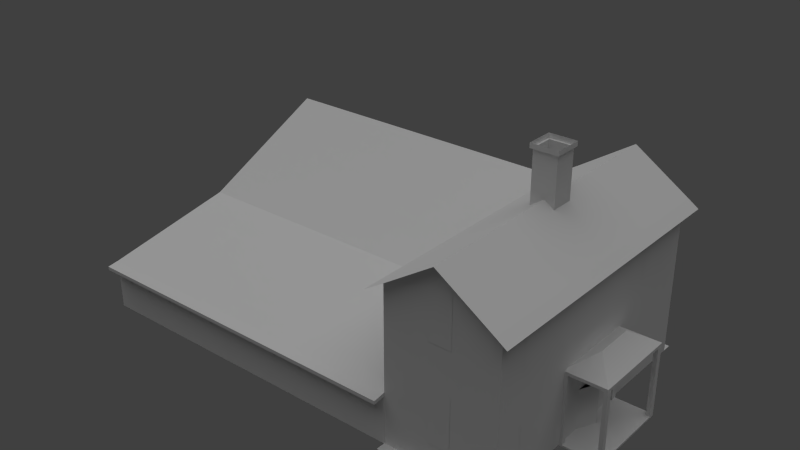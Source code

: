 # Source: front_center_house.blend  (saved by Blender 2.63.0; exported with 4.5.12 LTS)
import bpy
from mathutils import Matrix  # noqa: F401  (used for matrix-valued properties, if any)

bpy.ops.wm.read_factory_settings(use_empty=True)
scene = bpy.context.scene
scene.name = 'Scene'

# ---- collections
col_collection_1 = bpy.data.collections.new('Collection 1'); scene.collection.children.link(col_collection_1)

# ---- materials (node trees are filled in below, after node groups)
mat_material_007 = bpy.data.materials.new('Material.007')
mat_material_007.alpha_threshold = 0.0
mat_material_007.use_transparent_shadow = False
mat_material_007.roughness = 0.5
mat_material_007.line_color = (0.0, 0.0, 0.0, 1.0)
mat_material_008 = bpy.data.materials.new('Material.008')
mat_material_008.alpha_threshold = 0.0
mat_material_008.use_transparent_shadow = False
mat_material_008.roughness = 0.5
mat_material_008.line_color = (0.0, 0.0, 0.0, 1.0)
mat_material_009 = bpy.data.materials.new('Material.009')
mat_material_009.alpha_threshold = 0.0
mat_material_009.use_transparent_shadow = False
mat_material_009.roughness = 0.5
mat_material_009.line_color = (0.0, 0.0, 0.0, 1.0)
mat_material_010 = bpy.data.materials.new('Material.010')
mat_material_010.alpha_threshold = 0.0
mat_material_010.use_transparent_shadow = False
mat_material_010.roughness = 0.5
mat_material_010.line_color = (0.0, 0.0, 0.0, 1.0)
mat_material_011 = bpy.data.materials.new('Material.011')
mat_material_011.alpha_threshold = 0.0
mat_material_011.use_transparent_shadow = False
mat_material_011.roughness = 0.5
mat_material_011.line_color = (0.0, 0.0, 0.0, 1.0)
mat_material_005 = bpy.data.materials.new('Material.005')
mat_material_005.alpha_threshold = 0.0
mat_material_005.use_transparent_shadow = False
mat_material_005.roughness = 0.5
mat_material_005.line_color = (0.0, 0.0, 0.0, 1.0)
mat_material_004 = bpy.data.materials.new('Material.004')
mat_material_004.alpha_threshold = 0.0
mat_material_004.use_transparent_shadow = False
mat_material_004.roughness = 0.5
mat_material_004.line_color = (0.0, 0.0, 0.0, 1.0)
mat_material_003 = bpy.data.materials.new('Material.003')
mat_material_003.alpha_threshold = 0.0
mat_material_003.use_transparent_shadow = False
mat_material_003.roughness = 0.5
mat_material_003.line_color = (0.0, 0.0, 0.0, 1.0)
mat_material_001 = bpy.data.materials.new('Material.001')
mat_material_001.alpha_threshold = 0.0
mat_material_001.use_transparent_shadow = False
mat_material_001.roughness = 0.5
mat_material_001.line_color = (0.0, 0.0, 0.0, 1.0)
mat_material_002 = bpy.data.materials.new('Material.002')
mat_material_002.alpha_threshold = 0.0
mat_material_002.use_transparent_shadow = False
mat_material_002.roughness = 0.5
mat_material_002.line_color = (0.0, 0.0, 0.0, 1.0)
mat_material_006 = bpy.data.materials.new('Material.006')
mat_material_006.alpha_threshold = 0.0
mat_material_006.use_transparent_shadow = False
mat_material_006.roughness = 0.5
mat_material_006.line_color = (0.0, 0.0, 0.0, 1.0)
mat_material = bpy.data.materials.new('Material')
mat_material.alpha_threshold = 0.0
mat_material.use_transparent_shadow = False
mat_material.roughness = 0.5
mat_material.line_color = (0.0, 0.0, 0.0, 1.0)

# ---- material node trees

# ---- world
world_world = bpy.data.worlds.new('World'); scene.world = world_world
world_world.color = (0.05088, 0.05088, 0.05088)
world_world.use_sun_shadow = False
world_world.sun_shadow_jitter_overblur = 0.0
world_world.cycles.sampling_method = 'MANUAL'
world_world.cycles.sample_map_resolution = 256

# ---- lights
light_hemi = bpy.data.lights.new('Hemi', 'SUN')
light_hemi.transmission_factor = 0.0
light_hemi.angle = 1.571
light_hemi.energy = 1.0
light_hemi.shadow_buffer_clip_start = 0.5
light_hemi.shadow_soft_size = 1.0
light_hemi.shadow_cascade_max_distance = 1000.0
light_hemi.cycles.use_multiple_importance_sampling = False

# ---- meshes
me_plane_024 = bpy.data.meshes.new('Plane.024')
me_plane_024.from_pydata([(1.0, -1.0, 0.0), (-1.0, -1.0, 0.0), (1.0, 1.0, 0.0), (-1.0, 1.0, 0.0)], [], [(2, 3, 1, 0)])
_uv = me_plane_024.uv_layers.new(name='UV coord')
_uv.uv.foreach_set('vector', [1.0, 1.0, 0.0, 1.0, 1.192e-07, 0.0, 1.0, 0.0])
me_plane_024.materials.append(mat_material_007)
me_plane_024.use_remesh_preserve_volume = False
me_plane_024.use_remesh_preserve_attributes = False
me_plane_024.use_mirror_vertex_groups = False
me_plane_024.update()
me_plane_023 = bpy.data.meshes.new('Plane.023')
me_plane_023.from_pydata([(1.0, -1.0, 0.0), (-1.0, -1.0, 0.0), (1.0, 1.0, 0.0), (-1.0, 1.0, 0.0)], [], [(2, 3, 1, 0)])
_uv = me_plane_023.uv_layers.new(name='UV coord')
_uv.uv.foreach_set('vector', [1.0, 1.0, 0.0, 1.0, 1.192e-07, 0.0, 1.0, 0.0])
me_plane_023.materials.append(mat_material_007)
me_plane_023.use_remesh_preserve_volume = False
me_plane_023.use_remesh_preserve_attributes = False
me_plane_023.use_mirror_vertex_groups = False
me_plane_023.update()
me_plane_022 = bpy.data.meshes.new('Plane.022')
me_plane_022.from_pydata([(1.0, -1.0, 0.0), (-1.0, -1.0, 0.0), (1.0, 1.0, 0.0), (-1.0, 1.0, 0.0)], [], [(2, 3, 1, 0)])
_uv = me_plane_022.uv_layers.new(name='UV coord')
_uv.uv.foreach_set('vector', [1.0, 1.0, 0.0, 1.0, 1.192e-07, 0.0, 1.0, 0.0])
me_plane_022.materials.append(mat_material_007)
me_plane_022.use_remesh_preserve_volume = False
me_plane_022.use_remesh_preserve_attributes = False
me_plane_022.use_mirror_vertex_groups = False
me_plane_022.update()
me_plane_021 = bpy.data.meshes.new('Plane.021')
me_plane_021.from_pydata([(1.0, -1.0, 0.0), (-1.0, -1.0, 0.0), (1.0, 1.0, 0.0), (-1.0, 1.0, 0.0)], [], [(2, 3, 1, 0)])
_uv = me_plane_021.uv_layers.new(name='UV coord')
_uv.uv.foreach_set('vector', [1.0, 1.0, 0.0, 1.0, 1.192e-07, 0.0, 1.0, 0.0])
me_plane_021.materials.append(mat_material_007)
me_plane_021.use_remesh_preserve_volume = False
me_plane_021.use_remesh_preserve_attributes = False
me_plane_021.use_mirror_vertex_groups = False
me_plane_021.update()
me_plane_020 = bpy.data.meshes.new('Plane.020')
me_plane_020.from_pydata([(1.0, -1.0, 0.0), (-1.0, -1.0, 0.0), (1.0, 1.0, 0.0), (-1.0, 1.0, 0.0)], [], [(2, 3, 1, 0)])
_uv = me_plane_020.uv_layers.new(name='UV coord')
_uv.uv.foreach_set('vector', [1.0, 1.0, 0.0, 1.0, 1.192e-07, 0.0, 1.0, 0.0])
me_plane_020.materials.append(mat_material_007)
me_plane_020.use_remesh_preserve_volume = False
me_plane_020.use_remesh_preserve_attributes = False
me_plane_020.use_mirror_vertex_groups = False
me_plane_020.update()
me_plane_019 = bpy.data.meshes.new('Plane.019')
me_plane_019.from_pydata([(1.0, -1.0, 0.0), (-1.0, -1.0, 0.0), (1.0, 1.0, 0.0), (-1.0, 1.0, 0.0)], [], [(2, 3, 1, 0)])
_uv = me_plane_019.uv_layers.new(name='UV coord')
_uv.uv.foreach_set('vector', [1.0, 1.0, 0.0, 1.0, 1.192e-07, 0.0, 1.0, 0.0])
me_plane_019.materials.append(mat_material_007)
me_plane_019.use_remesh_preserve_volume = False
me_plane_019.use_remesh_preserve_attributes = False
me_plane_019.use_mirror_vertex_groups = False
me_plane_019.update()
me_plane_018 = bpy.data.meshes.new('Plane.018')
me_plane_018.from_pydata([(1.0, -1.0, 0.0), (-1.0, -1.0, 0.0), (1.0, 1.0, 0.0), (-1.0, 1.0, 0.0)], [], [(2, 3, 1, 0)])
_uv = me_plane_018.uv_layers.new(name='UV coord')
_uv.uv.foreach_set('vector', [1.0, 1.0, 0.0, 1.0, 1.192e-07, 0.0, 1.0, 0.0])
me_plane_018.materials.append(mat_material_007)
me_plane_018.use_remesh_preserve_volume = False
me_plane_018.use_remesh_preserve_attributes = False
me_plane_018.use_mirror_vertex_groups = False
me_plane_018.update()
me_plane_017 = bpy.data.meshes.new('Plane.017')
me_plane_017.from_pydata([(1.0, -1.0, 0.0), (-1.0, -1.0, 0.0), (1.0, 1.0, 0.0), (-1.0, 1.0, 0.0)], [], [(2, 3, 1, 0)])
_uv = me_plane_017.uv_layers.new(name='UV coord')
_uv.uv.foreach_set('vector', [1.0, 1.0, 0.0, 1.0, 1.192e-07, 0.0, 1.0, 0.0])
me_plane_017.materials.append(mat_material_007)
me_plane_017.use_remesh_preserve_volume = False
me_plane_017.use_remesh_preserve_attributes = False
me_plane_017.use_mirror_vertex_groups = False
me_plane_017.update()
me_plane_016 = bpy.data.meshes.new('Plane.016')
me_plane_016.from_pydata([(1.0, -1.0, 0.0), (-1.0, -1.0, 0.0), (1.0, 1.0, 0.0), (-1.0, 1.0, 0.0)], [], [(2, 3, 1, 0)])
_uv = me_plane_016.uv_layers.new(name='UV coord')
_uv.uv.foreach_set('vector', [1.0, 1.0, 0.0, 1.0, 1.192e-07, 0.0, 1.0, 0.0])
me_plane_016.materials.append(mat_material_007)
me_plane_016.use_remesh_preserve_volume = False
me_plane_016.use_remesh_preserve_attributes = False
me_plane_016.use_mirror_vertex_groups = False
me_plane_016.update()
me_plane_015 = bpy.data.meshes.new('Plane.015')
me_plane_015.from_pydata([(1.0, -1.0, 0.0), (-1.0, -1.0, 0.0), (1.0, 1.0, 0.0), (-1.0, 1.0, 0.0)], [], [(2, 3, 1, 0)])
_uv = me_plane_015.uv_layers.new(name='UV coord')
_uv.uv.foreach_set('vector', [1.0, 1.0, 0.0, 1.0, 1.192e-07, 0.0, 1.0, 0.0])
me_plane_015.materials.append(mat_material_007)
me_plane_015.use_remesh_preserve_volume = False
me_plane_015.use_remesh_preserve_attributes = False
me_plane_015.use_mirror_vertex_groups = False
me_plane_015.update()
me_plane_013 = bpy.data.meshes.new('Plane.013')
me_plane_013.from_pydata([(1.0, -1.0, 0.0), (-1.0, -1.0, 0.0), (1.0, 1.0, 0.0), (-1.0, 1.0, 0.0)], [], [(2, 3, 1, 0)])
_uv = me_plane_013.uv_layers.new(name='UV coord')
_uv.uv.foreach_set('vector', [1.0, 1.0, 0.0, 1.0, 1.192e-07, 0.0, 1.0, 0.0])
me_plane_013.materials.append(mat_material_007)
me_plane_013.use_remesh_preserve_volume = False
me_plane_013.use_remesh_preserve_attributes = False
me_plane_013.use_mirror_vertex_groups = False
me_plane_013.update()
me_plane_012 = bpy.data.meshes.new('Plane.012')
me_plane_012.from_pydata([(1.0, -1.0, 0.0), (-1.0, -1.0, 0.0), (1.0, 1.0, 0.0), (-1.0, 1.0, 0.0)], [], [(2, 3, 1, 0)])
_uv = me_plane_012.uv_layers.new(name='UV coord')
_uv.uv.foreach_set('vector', [1.0, 1.0, 0.0, 1.0, 1.192e-07, 0.0, 1.0, 0.0])
me_plane_012.materials.append(mat_material_007)
me_plane_012.use_remesh_preserve_volume = False
me_plane_012.use_remesh_preserve_attributes = False
me_plane_012.use_mirror_vertex_groups = False
me_plane_012.update()
me_plane_011 = bpy.data.meshes.new('Plane.011')
me_plane_011.from_pydata([(1.0, -1.0, 0.0), (-1.0, -1.0, 0.0), (1.0, 1.0, 0.0), (-1.0, 1.0, 0.0)], [], [(2, 3, 1, 0)])
_uv = me_plane_011.uv_layers.new(name='UV coord')
_uv.uv.foreach_set('vector', [1.0, 1.0, 0.0, 1.0, 1.192e-07, 0.0, 1.0, 0.0])
me_plane_011.materials.append(mat_material_007)
me_plane_011.use_remesh_preserve_volume = False
me_plane_011.use_remesh_preserve_attributes = False
me_plane_011.use_mirror_vertex_groups = False
me_plane_011.update()
me_plane_010 = bpy.data.meshes.new('Plane.010')
me_plane_010.from_pydata([(1.0, -1.0, 0.0), (-1.0, -1.0, 0.0), (1.0, 1.0, 0.0), (-1.0, 1.0, 0.0)], [], [(2, 3, 1, 0)])
_uv = me_plane_010.uv_layers.new(name='UV coord')
_uv.uv.foreach_set('vector', [1.0, 1.0, 0.0, 1.0, 1.192e-07, 0.0, 1.0, 0.0])
me_plane_010.materials.append(mat_material_007)
me_plane_010.use_remesh_preserve_volume = False
me_plane_010.use_remesh_preserve_attributes = False
me_plane_010.use_mirror_vertex_groups = False
me_plane_010.update()
me_plane_009 = bpy.data.meshes.new('Plane.009')
me_plane_009.from_pydata([(1.0, -1.0, 0.0), (-1.0, -1.0, 0.0), (1.0, 1.0, 0.0), (-1.0, 1.0, 0.0)], [], [(2, 3, 1, 0)])
_uv = me_plane_009.uv_layers.new(name='UV coord')
_uv.uv.foreach_set('vector', [1.0, 1.0, 0.0, 1.0, 1.192e-07, 0.0, 1.0, 0.0])
me_plane_009.materials.append(mat_material_007)
me_plane_009.use_remesh_preserve_volume = False
me_plane_009.use_remesh_preserve_attributes = False
me_plane_009.use_mirror_vertex_groups = False
me_plane_009.update()
me_plane_008 = bpy.data.meshes.new('Plane.008')
me_plane_008.from_pydata([(1.0, -1.0, 0.0), (-1.0, -1.0, 0.0), (1.0, 1.0, 0.0), (-1.0, 1.0, 0.0)], [], [(2, 3, 1, 0)])
_uv = me_plane_008.uv_layers.new(name='UV coord')
_uv.uv.foreach_set('vector', [1.0, 1.0, 0.0, 1.0, 1.192e-07, 0.0, 1.0, 0.0])
me_plane_008.materials.append(mat_material_007)
me_plane_008.use_remesh_preserve_volume = False
me_plane_008.use_remesh_preserve_attributes = False
me_plane_008.use_mirror_vertex_groups = False
me_plane_008.update()
me_plane_007 = bpy.data.meshes.new('Plane.007')
me_plane_007.from_pydata([(1.0, -1.0, 0.0), (-1.0, -1.0, 0.0), (1.0, 1.0, 0.0), (-1.0, 1.0, 0.0)], [], [(2, 3, 1, 0)])
_uv = me_plane_007.uv_layers.new(name='UV coord')
_uv.uv.foreach_set('vector', [1.0, 1.0, 0.0, 1.0, 1.192e-07, 0.0, 1.0, 0.0])
me_plane_007.materials.append(mat_material_007)
me_plane_007.use_remesh_preserve_volume = False
me_plane_007.use_remesh_preserve_attributes = False
me_plane_007.use_mirror_vertex_groups = False
me_plane_007.update()
me_plane_006 = bpy.data.meshes.new('Plane.006')
me_plane_006.from_pydata([(1.0, -1.0, 0.0), (-1.0, -1.0, 0.0), (1.0, 1.0, 0.0), (-1.0, 1.0, 0.0)], [], [(2, 3, 1, 0)])
_uv = me_plane_006.uv_layers.new(name='UV coord')
_uv.uv.foreach_set('vector', [1.0, 1.0, 0.0, 1.0, 1.192e-07, 0.0, 1.0, 0.0])
me_plane_006.materials.append(mat_material_007)
me_plane_006.use_remesh_preserve_volume = False
me_plane_006.use_remesh_preserve_attributes = False
me_plane_006.use_mirror_vertex_groups = False
me_plane_006.update()
me_plane_005 = bpy.data.meshes.new('Plane.005')
me_plane_005.from_pydata([(1.0, -1.0, 0.0), (-1.0, -1.0, 0.0), (1.0, 1.0, 0.0), (-1.0, 1.0, 0.0), (1.0, -1.0, 3.57), (-1.0, -1.0, 3.57), (1.0, 1.0, 3.57), (-1.0, 1.0, 3.57), (-0.04785, -0.4236, 20.2), (-0.057, 0.4744, 20.2)], [], [(2, 0, 1, 3), (6, 7, 9), (2, 3, 7, 6), (3, 1, 5, 7), (0, 2, 6, 4), (4, 5, 1, 0), (4, 6, 9, 8), (4, 8, 5), (7, 5, 8, 9)])
me_plane_005.use_remesh_preserve_volume = False
me_plane_005.use_remesh_preserve_attributes = False
me_plane_005.use_mirror_vertex_groups = False
me_plane_005.update()
me_cube_001 = bpy.data.meshes.new('Cube.001')
me_cube_001.from_pydata([(-1.082, -0.7036, -1.0), (-1.082, 1.424, -1.0), (0.918, 1.424, -1.0), (0.918, -0.7036, -1.0), (-1.082, -0.7036, 1.0), (-1.082, 1.424, 1.0), (0.918, 1.424, 1.0), (0.918, -0.7036, 1.0), (0.731, 1.424, 1.0), (0.731, 1.424, -1.0), (0.731, -0.7036, 1.0), (0.731, -0.7036, -1.0), (-0.8495, -0.7036, -1.0), (-0.8495, 1.424, 1.0), (-0.8495, -0.7036, 1.0), (-0.8495, 1.424, -1.0), (0.731, -0.5926, -1.0), (0.731, -0.5926, 1.0), (-0.8495, -0.5926, -1.0), (-0.8495, -0.5926, 1.0), (0.918, -0.5926, -1.0), (0.918, -0.5926, 1.0), (-1.082, -0.5926, -1.0), (-1.082, -0.5926, 1.0), (0.731, 1.288, 1.0), (0.731, 1.288, 1.0), (0.918, 1.288, 1.0), (0.731, 1.424, 1.0), (0.731, 1.424, 1.0), (0.731, 1.288, 1.0), (0.918, 1.288, 1.0), (0.731, 1.424, 1.0), (0.731, 1.288, 1.0), (-0.8495, 1.288, 1.0), (0.918, 1.288, -1.0), (-1.082, 1.288, 1.0), (0.918, 1.288, 1.0), (-1.082, 1.288, -1.0), (-0.8495, 1.288, -1.0), (0.731, 1.288, -1.0), (0.918, 1.288, 1.0), (0.731, 1.424, 1.0), (0.918, 1.288, 1.0), (0.731, 1.288, 1.0), (0.918, 1.424, 1.0), (0.731, 1.424, 1.0), (0.731, 1.288, 1.0), (0.918, 1.288, 1.0), (-1.082, -0.7036, 83.0), (-1.082, 1.424, 83.0), (0.918, -0.7036, 83.0), (0.731, -0.7036, 83.0), (-0.8495, 1.424, 83.0), (-0.8495, -0.7036, 83.0), (0.731, -0.5926, 83.0), (-0.8495, -0.5926, 83.0), (0.918, -0.5926, 83.0), (-1.082, -0.5926, 83.0), (-0.8495, 1.288, 83.0), (-1.082, 1.288, 83.0), (0.918, 1.424, 83.0), (0.731, 1.424, 83.0), (0.731, 1.288, 83.0), (0.918, 1.288, 83.0), (-6.332, -2.96, 0.3959), (-22.79, -2.96, 0.3959), (-6.332, 3.725, 0.3959), (-22.79, 3.725, 0.3959), (-6.332, -2.96, 56.68), (-22.79, -2.96, 56.68), (-6.332, 3.725, 56.68), (-22.79, 3.725, 56.68), (-6.332, -2.96, 60.91), (-22.79, -2.96, 60.91), (-6.332, 3.725, 168.9), (-22.79, 3.725, 168.9), (-6.332, -3.249, 54.8), (-22.79, -3.249, 54.8), (-6.332, -3.249, 59.03), (-22.79, -3.249, 59.03), (-22.79, 0.3822, 90.58), (-6.332, 0.3822, 90.58), (-14.35, -2.96, 56.68), (-15.45, -2.96, 56.68), (-14.37, -2.96, 0.3959), (-15.46, -2.96, 0.3959), (-6.332, -2.96, 60.91), (-22.79, -2.96, 60.91), (-6.332, 3.725, 168.9), (-22.79, 3.725, 168.9), (-6.332, -3.249, 59.03), (-22.79, -3.249, 59.03), (-22.79, 0.3822, 90.58), (-6.332, 0.3822, 90.58)], [], [(35, 5, 1, 37), (8, 6, 2, 9), (21, 7, 3, 20), (14, 4, 0, 12), (39, 9, 2, 34), (21, 17, 54, 56), (13, 8, 9, 15), (7, 10, 11, 3), (38, 15, 9, 39), (45, 44, 6, 8), (10, 14, 12, 11), (0, 22, 18, 12), (5, 13, 15, 1), (59, 49, 5, 35), (37, 1, 15, 38), (32, 8, 13, 33), (11, 16, 20, 3), (61, 60, 44, 45), (12, 18, 16, 11), (10, 17, 19, 14), (36, 21, 20, 34), (4, 23, 22, 0), (21, 36, 32, 17), (26, 25, 24, 40), (18, 38, 39, 16), (17, 32, 33, 19), (24, 41, 27, 25), (30, 29, 32, 36), (6, 36, 34, 2), (23, 35, 37, 22), (16, 39, 34, 20), (22, 37, 38, 18), (19, 33, 35, 23), (43, 31, 41, 24), (40, 24, 43, 42), (29, 28, 31, 43), (42, 43, 29, 30), (32, 8, 28, 29), (13, 5, 49, 52), (46, 45, 8, 32), (47, 46, 32, 36), (36, 6, 44, 47), (58, 52, 49, 59), (50, 56, 54, 51), (53, 55, 57, 48), (63, 60, 61, 62), (17, 10, 51, 54), (62, 61, 45, 46), (56, 50, 7, 21), (19, 23, 57, 55), (10, 7, 50, 51), (47, 44, 60, 63), (63, 62, 46, 47), (23, 4, 48, 57), (33, 13, 52, 58), (58, 59, 35, 33), (53, 48, 4, 14), (55, 53, 14, 19), (66, 64, 84, 85, 65, 67), (71, 69, 73, 80, 75), (67, 65, 69, 71), (64, 66, 70, 68), (82, 83, 85, 84), (66, 67, 71, 70), (68, 70, 74, 81, 72), (76, 77, 69, 83, 82, 68), (70, 71, 75, 74), (78, 79, 77, 76), (78, 76, 68, 72), (77, 79, 73, 69), (85, 83, 69, 65), (68, 82, 84, 64), (88, 89, 92, 87, 86, 93), (86, 87, 91, 90)])
me_cube_001.polygons.foreach_set('material_index', [0, 0, 0, 0, 0, 0, 0, 0, 0, 0, 0, 0, 0, 0, 0, 0, 0, 0, 0, 0, 0, 0, 0, 0, 0, 0, 0, 0, 0, 0, 0, 0, 0, 0, 0, 0, 0, 0, 0, 0, 0, 0, 0, 0, 0, 0, 0, 0, 0, 0, 0, 0, 0, 0, 0, 0, 0, 0, 0, 2, 2, 0, 0, 3, 0, 0, 3, 0, 0, 0, 1, 1, 0, 0])
_uv = me_cube_001.uv_layers.new(name='UVMap')
_uv.uv.foreach_set('vector', [0.0, 0.0, 0.0, 0.0, 0.0, 0.0, 0.0, 0.0, 1.653, 0.3855, 1.657, 0.4984, 0.7959, 0.4984, 0.7922, 0.3855, 0.1298, 0.9928, 1.2e-07, 1.0, 0.0, 0.007154, 0.1298, 0.0, -0.4637, 0.959, -0.6426, 0.9616, -0.6426, -0.3998, -0.4637, -0.4024, 0.0, 0.0, 0.0, 0.0, 0.0, 0.0, 0.0, 0.0, 0.0, 0.0, 0.0, 0.0, 0.0, 0.0, 0.0, 0.0, 1.653, -0.295, 1.653, 0.3855, 0.7922, 0.3855, 0.7922, -0.295, 0.7906, 0.9533, 0.6121, 0.959, 0.6121, -0.4024, 0.7906, -0.4081, 0.0, 0.0, 0.0, 0.0, 0.0, 0.0, 0.0, 0.0, 0.0, 0.0, 0.0, 0.0, 0.0, 0.0, 0.0, 0.0, 0.6121, 0.959, -0.4637, 0.959, -0.4637, -0.4024, 0.6121, -0.4024, 0.0, 0.0, 0.0, 0.0, 0.0, 0.0, 0.0, 0.0, 1.652, -0.4081, 1.653, -0.295, 0.7922, -0.295, 0.7906, -0.4081, 0.0, 0.0, 0.0, 0.0, 0.0, 0.0, 0.0, 0.0, 0.0, 0.0, 0.0, 0.0, 0.0, 0.0, 0.0, 0.0, 1.573, -0.4787, 1.824, -0.4895, 1.828, 1.433, 1.577, 1.444, 0.0, 0.0, 0.0, 0.0, 0.0, 0.0, 0.0, 0.0, 0.0, 0.0, 0.0, 0.0, 0.0, 0.0, 0.0, 0.0, 0.0, 0.0, 0.0, 0.0, 0.0, 0.0, 0.0, 0.0, -0.8293, -0.4617, -0.5779, -0.4745, -0.5741, 1.448, -0.8255, 1.461, 1.663, 0.611, 1.663, 1.372, 0.8015, 1.372, 0.8015, 0.611, 0.0, 0.0, 0.0, 0.0, 0.0, 0.0, 0.0, 0.0, -0.5712, -0.7566, 1.579, -0.7608, 1.573, -0.4787, -0.5779, -0.4745, 0.0, 0.0, 0.0, 0.0, 0.0, 0.0, 0.0, 0.0, 0.0, 0.0, 0.0, 0.0, 0.0, 0.0, 0.0, 0.0, -0.5779, -0.4745, 1.573, -0.4787, 1.577, 1.444, -0.5741, 1.448, 0.0, 0.0, 0.0, 0.0, 0.0, 0.0, 0.0, 0.0, 0.0, 0.0, 0.0, 0.0, 0.0, 0.0, 0.0, 0.0, 1.657, 0.4984, 1.663, 0.611, 0.8015, 0.611, 0.7959, 0.4984, 0.0, 0.0, 0.0, 0.0, 0.0, 0.0, 0.0, 0.0, 0.0, 0.0, 0.0, 0.0, 0.0, 0.0, 0.0, 0.0, 0.0, 0.0, 0.0, 0.0, 0.0, 0.0, 0.0, 0.0, -0.5741, 1.448, 1.577, 1.444, 1.577, 1.727, -0.5735, 1.731, 0.0, 0.0, 0.0, 0.0, 0.0, 0.0, 0.0, 0.0, 0.0, 0.0, 0.0, 0.0, 0.0, 0.0, 0.0, 0.0, 0.0, 0.0, 0.0, 0.0, 0.0, 0.0, 0.0, 0.0, 0.0, 0.0, 0.0, 0.0, 0.0, 0.0, 0.0, 0.0, 0.0, 0.0, 0.0, 0.0, 0.0, 0.0, 0.0, 0.0, 0.0, 0.0, 0.0, 0.0, 0.0, 0.0, 0.0, 0.0, 0.0, 0.0, 0.0, 0.0, 0.0, 0.0, 0.0, 0.0, 0.0, 0.0, 0.0, 0.0, 0.0, 0.0, 0.0, 0.0, 0.0, 0.0, 0.0, 0.0, 0.0, 0.0, 0.0, 0.0, 0.0, 0.0, 0.0, 0.0, 0.0, 0.0, 0.0, 0.0, 0.0, 0.0, 0.0, 0.0, 0.0, 0.0, 0.0, 0.0, 0.0, 0.0, 0.0, 0.0, 0.0, 0.0, 0.0, 0.0, 0.0, 0.0, 0.0, 0.0, 0.0, 0.0, 0.0, 0.0, 0.0, 0.0, 0.0, 0.0, 0.0, 0.0, 0.0, 0.0, 0.0, 0.0, 0.0, 0.0, 0.0, 0.0, 0.0, 0.0, 0.0, 0.0, 0.0, 0.0, 0.0, 0.0, 0.0, 0.0, 0.0, 0.0, 0.0, 0.0, 0.0, 0.0, 0.0, 0.0, 0.0, 0.0, 0.0, 0.0, 0.0, 0.0, 0.0, 0.0, 0.0, 0.0, 0.0, 0.0, 0.0, 0.0, 0.0, 0.0, 0.0, 0.0, 0.0, 0.0, 0.0, 0.0, 0.0, 0.0, 0.0, 0.0, 0.0, 0.0, 0.0, 0.0, 0.0, 0.0, 0.0, 0.0, 0.0, 0.0, 0.0, 0.0, 0.0, 0.0, 0.0, 0.0, 0.0, 0.0, 0.0, 0.0, 0.0, 0.0, 0.0, 0.0, 0.0, 0.0, 0.0, 0.0, 0.0, 0.0, 0.0, 0.0, 0.0, 0.0, 0.0, 0.0, 0.0, 0.0, 0.0, 0.0, 0.0, 0.0, 0.0, 0.0, 0.0, 0.0, 0.0, 0.0, 0.0, 0.0, 0.5111, 21.35, 0.417, 21.35, 0.417, 21.41, 0.464, 21.83, 0.5111, 22.93, 0.5111, 21.37, 0.417, 21.37, 0.417, 22.17, 0.5111, 22.17, 0.0, 0.0, 0.0, 0.0, 0.0, 0.0, 0.0, 0.0, 0.0, 0.0, 0.0, 0.0, 0.0, 0.0, 0.0, 0.0, 2.264e-07, 0.0, 0.09767, 9.904e-08, 0.09766, 0.334, 0.0, 0.334, 0.0, 0.0, 0.0, 0.0, 0.0, 0.0, 0.0, 0.0, 0.0, 0.0, 0.0, 0.0, 0.0, 0.0, 0.0, 0.0, 0.0, 0.0, 0.0, 0.0, 0.0, 0.0, 0.0, 0.334, 0.09766, 0.334, 0.09767, 1.0, 2.037e-07, 1.0, 0.0, 0.0, 0.0, 0.0, 0.0, 0.0, 0.0, 0.0, 0.0, 0.0, 0.0, 0.0, 0.0, 0.0, 0.0, 0.0, 0.0, 0.0, 0.0, 0.0, 0.0, 0.0, 0.0, 0.0, 0.2745, 0.0001783, 0.2745, 1.0, 0.1429, 0.9998, 0.1429, 0.0, 0.1429, 0.9998, 0.0004523, 0.9998, 0.0, 4.606e-08, 0.1429, 0.0, 0.4354, 2.925, -0.2876, 2.925, -0.2876, -0.5188, -0.2876, -1.83, 0.4354, -1.83, 0.4354, -0.5188, 0.4354, -1.83, -0.2876, -1.83, -0.2861, -1.925, 0.4369, -1.925])
me_cube_001.materials.append(mat_material_008)
me_cube_001.materials.append(mat_material_009)
me_cube_001.materials.append(mat_material_010)
me_cube_001.materials.append(mat_material_011)
me_cube_001.use_remesh_preserve_volume = False
me_cube_001.use_remesh_preserve_attributes = False
me_cube_001.use_mirror_vertex_groups = False
me_cube_001.update()
me_cube = bpy.data.meshes.new('Cube')
me_cube.from_pydata([(-1.0, -1.0, -1.0), (-1.0, 1.0, -1.0), (1.0, 1.0, -1.0), (1.0, -1.0, -1.0), (-1.0, -1.0, 1.0), (-1.0, 1.0, 1.0), (1.0, 1.0, 1.0), (1.0, -1.0, 1.0), (-1.172, -1.172, 1.0), (-1.172, 1.172, 1.0), (1.172, 1.172, 1.0), (1.172, -1.172, 1.0), (-1.172, -1.172, 1.16), (-1.172, 1.172, 1.16), (1.172, 1.172, 1.16), (1.172, -1.172, 1.16)], [], [(4, 5, 1, 0), (5, 6, 2, 1), (6, 7, 3, 2), (7, 4, 0, 3), (0, 1, 2, 3), (11, 8, 4, 7), (10, 11, 7, 6), (8, 9, 5, 4), (9, 10, 6, 5), (13, 14, 10, 9), (14, 15, 11, 10), (15, 12, 8, 11), (12, 13, 9, 8)])
_uv = me_cube.uv_layers.new(name='UVMap')
_uv.uv.foreach_set('vector', [0.0, 0.0, 1.0, 0.0, 1.0, 1.0, 0.0, 1.0, 0.0, 0.0, 1.0, 0.0, 1.0, 1.0, 0.0, 1.0, 0.0, 0.0, 1.0, 0.0, 1.0, 1.0, 0.0, 1.0, 0.0, 0.0, 1.0, 0.0, 1.0, 1.0, 0.0, 1.0, 0.0, 0.0, 1.0, 0.0, 1.0, 1.0, 0.0, 1.0, 0.0, 0.0, 1.0, 0.0, 1.0, 0.0, 0.0, 0.0, 0.0, 0.0, 1.0, 0.0, 1.0, 0.0, 0.0, 0.0, 0.0, 0.0, 1.0, 0.0, 1.0, 0.0, 0.0, 0.0, 0.0, 0.0, 1.0, 0.0, 1.0, 0.0, 0.0, 0.0, 0.0, 0.0, 1.0, 0.0, 1.0, 0.0, 0.0, 0.0, 0.0, 0.0, 1.0, 0.0, 1.0, 0.0, 0.0, 0.0, 0.0, 0.0, 1.0, 0.0, 1.0, 0.0, 0.0, 0.0, 0.0, 0.0, 1.0, 0.0, 1.0, 0.0, 0.0, 0.0])
me_cube.materials.append(mat_material_005)
me_cube.use_remesh_preserve_volume = False
me_cube.use_remesh_preserve_attributes = False
me_cube.use_mirror_vertex_groups = False
me_cube.update()
me_plane_004 = bpy.data.meshes.new('Plane.004')
me_plane_004.from_pydata([(1.072, 2.613, -1.03), (-1.072, 2.613, -1.03), (0.0, 2.613, -1.32), (1.072, 2.613, 0.1888), (-1.072, 2.613, 0.1888), (1.072, 2.613, -1.03), (-1.072, 2.613, -1.03)], [], [(0, 2, 1), (3, 5, 6, 4)])
_uv = me_plane_004.uv_layers.new(name='UVMap')
_uv.uv.foreach_set('vector', [0.7918, 0.7896, 0.4795, 0.9819, 0.1667, 0.7939, 0.7908, -0.01397, 0.7918, 0.7852, 0.1667, 0.7896, 0.1656, -0.00965])
me_plane_004.materials.append(mat_material_004)
me_plane_004.use_remesh_preserve_volume = False
me_plane_004.use_remesh_preserve_attributes = False
me_plane_004.use_mirror_vertex_groups = False
me_plane_004.update()
me_plane_003 = bpy.data.meshes.new('Plane.003')
me_plane_003.from_pydata([(-1.072, -2.613, 0.1888), (-1.072, 2.613, 0.1888), (-1.072, -2.613, -1.03), (-1.072, 2.613, -1.03)], [], [(1, 3, 2, 0)])
_uv = me_plane_003.uv_layers.new(name='UV coord')
_uv.uv.foreach_set('vector', [1.002, 0.2414, 1.002, 0.9662, 0.00218, 0.9662, 0.00218, 0.2414])
me_plane_003.materials.append(mat_material_003)
me_plane_003.use_remesh_preserve_volume = False
me_plane_003.use_remesh_preserve_attributes = False
me_plane_003.use_mirror_vertex_groups = False
me_plane_003.update()
me_plane_002 = bpy.data.meshes.new('Plane.002')
me_plane_002.from_pydata([(1.072, -2.613, -1.03), (-1.072, -2.613, -1.03), (0.0, -2.613, -1.32), (1.072, -2.613, 0.1888), (-1.072, -2.613, 0.1888), (1.072, -2.613, -1.03), (-1.072, -2.613, -1.03)], [], [(2, 1, 0), (5, 3, 4, 6)])
_uv = me_plane_002.uv_layers.new(name='UVMap')
_uv.uv.foreach_set('vector', [0.4739, 1.0, 0.0, 0.8078, 0.9479, 0.8078, 0.9479, 3.297e-07, 0.9479, 0.8078, 0.0, 0.8078, 0.0, 0.0])
me_plane_002.materials.append(mat_material_001)
me_plane_002.use_remesh_preserve_volume = False
me_plane_002.use_remesh_preserve_attributes = False
me_plane_002.use_mirror_vertex_groups = False
me_plane_002.update()
me_plane_001 = bpy.data.meshes.new('Plane.001')
me_plane_001.from_pydata([(1.072, -2.613, 0.1888), (1.072, 2.613, 0.1888), (1.072, -2.613, -1.03), (1.072, 2.613, -1.03), (1.072, -0.3816, 0.1888), (1.072, 0.1365, 0.1888), (1.239, -0.02168, 0.1888), (1.239, -0.01923, -0.1339), (1.072, -0.3791, -0.1347), (1.072, 0.1389, -0.1339)], [], [(0, 2, 3, 1, 5, 9, 8, 4), (4, 8, 7, 6)])
me_plane_001.polygons.foreach_set('material_index', [0, 1])
_k = set([(5, 9), (6, 7)])
me_plane_001.attributes.new('sharp_edge', 'BOOLEAN', 'EDGE').data.foreach_set('value', [ (min(e.vertices), max(e.vertices)) in _k for e in me_plane_001.edges])
_uv = me_plane_001.uv_layers.new(name='UVMap')
_uv.uv.foreach_set('vector', [0.0, 0.8458, 0.0, 0.0435, 1.0, 0.0435, 1.0, 0.8458, 0.5261, 0.8458, 0.5266, 0.6334, 0.4274, 0.6328, 0.427, 0.8458, 0.01167, -0.005298, 0.9974, -0.001833, 0.9948, 0.9947, 0.01167, 0.9913])
me_plane_001.materials.append(mat_material_002)
me_plane_001.materials.append(mat_material_006)
me_plane_001.use_remesh_preserve_volume = False
me_plane_001.use_remesh_preserve_attributes = False
me_plane_001.use_mirror_vertex_groups = False
me_plane_001.update()
me_plane = bpy.data.meshes.new('Plane')
me_plane.from_pydata([(1.072, -2.613, 0.1888), (-1.072, -2.613, 0.1888), (1.072, 2.613, 0.1888), (-1.072, 2.613, 0.1888), (1.072, -2.613, -1.03), (-1.072, -2.613, -1.03), (1.072, 2.613, -1.03), (-1.072, 2.613, -1.03), (1.072, -2.613, -1.03), (-1.072, -2.613, -1.03), (1.072, 2.613, -1.03), (-1.072, 2.613, -1.03), (0.0, -2.613, -1.32), (0.0, 2.613, -1.32), (-1.298, -2.613, -0.9715), (-1.298, 2.613, -0.9715), (1.072, -2.613, -1.03), (1.072, 2.613, -1.03), (1.072, -2.613, -1.03), (1.072, 2.613, -1.03), (1.273, -2.613, -0.9736), (1.273, 2.613, -0.9736)], [], [(2, 3, 1, 0), (6, 10, 11, 7), (7, 11, 9, 5), (4, 8, 10, 6), (8, 4, 5, 9), (11, 13, 12, 9), (8, 12, 13, 10), (15, 11, 9, 14), (16, 8, 10, 17), (18, 16, 17, 19), (20, 18, 19, 21)])
_uv = me_plane.uv_layers.new(name='UVMap')
_uv.uv.foreach_set('vector', [1.354, 1.801, 1.354, 0.7918, -1.105, 0.7918, -1.105, 1.801, 1.585, -2.141, 1.337, -1.853, 1.441, -0.628, 1.673, -0.2537, 1.673, -0.2537, 1.441, -0.628, -0.7699, -0.5418, -1.018, -0.2537, -1.105, -2.141, -0.8733, -1.767, 1.337, -1.853, 1.585, -2.141, -0.8733, -1.767, -1.105, -2.141, -1.018, -0.2537, -0.7699, -0.5418, 1.354, 0.7918, 1.354, 0.269, -1.105, 0.269, -1.105, 0.7918, -1.105, -0.2537, -1.105, 0.269, 1.354, 0.269, 1.354, -0.2537, 3.769, 1.801, 3.796, 1.488, 1.381, 1.488, 1.354, 1.801, -1.063, 2.427, -1.105, 2.743, 1.354, 2.748, 1.376, 2.43, -1.022, 2.114, -1.063, 2.427, 1.376, 2.43, 1.396, 2.114, -0.9938, 1.801, -1.022, 2.114, 1.396, 2.114, 1.425, 1.801])
me_plane.materials.append(mat_material)
me_plane.use_remesh_preserve_volume = False
me_plane.use_remesh_preserve_attributes = False
me_plane.use_mirror_vertex_groups = False
me_plane.update()

# ---- objects
ob_plane_023 = bpy.data.objects.new('Plane.023', me_plane_024)
ob_plane_022 = bpy.data.objects.new('Plane.022', me_plane_023)
ob_plane_021 = bpy.data.objects.new('Plane.021', me_plane_022)
ob_plane_020 = bpy.data.objects.new('Plane.020', me_plane_021)
ob_plane_019 = bpy.data.objects.new('Plane.019', me_plane_020)
ob_plane_018 = bpy.data.objects.new('Plane.018', me_plane_019)
ob_plane_017 = bpy.data.objects.new('Plane.017', me_plane_018)
ob_plane_016 = bpy.data.objects.new('Plane.016', me_plane_017)
ob_plane_014 = bpy.data.objects.new('Plane.014', me_plane_016)
ob_plane_015 = bpy.data.objects.new('Plane.015', me_plane_015)
ob_plane_013 = bpy.data.objects.new('Plane.013', me_plane_013)
ob_plane_012 = bpy.data.objects.new('Plane.012', me_plane_012)
ob_plane_011 = bpy.data.objects.new('Plane.011', me_plane_011)
ob_plane_010 = bpy.data.objects.new('Plane.010', me_plane_010)
ob_plane_009 = bpy.data.objects.new('Plane.009', me_plane_009)
ob_plane_008 = bpy.data.objects.new('Plane.008', me_plane_008)
ob_plane_007 = bpy.data.objects.new('Plane.007', me_plane_007)
ob_plane_006 = bpy.data.objects.new('Plane.006', me_plane_006)
ob_hemi = bpy.data.objects.new('Hemi', light_hemi)
ob_plane_005 = bpy.data.objects.new('Plane.005', me_plane_005)
ob_cube_001 = bpy.data.objects.new('Cube.001', me_cube_001)
ob_cube = bpy.data.objects.new('Cube', me_cube)
ob_plane_004 = bpy.data.objects.new('Plane.004', me_plane_004)
ob_plane_003 = bpy.data.objects.new('Plane.003', me_plane_003)
ob_plane_002 = bpy.data.objects.new('Plane.002', me_plane_002)
ob_plane_001 = bpy.data.objects.new('Plane.001', me_plane_001)
ob_plane = bpy.data.objects.new('Plane', me_plane)

# ---- transforms, parenting, visibility, modifiers, constraints
ob_plane_023.location = (-50.17, -17.75, -0.4302)
ob_plane_023.rotation_euler = (1.571, -0.0, 6.283)
ob_plane_023.scale = (1.14, 0.9357, 0.6422)
ob_plane_023.lineart.crease_threshold = 0.0
ob_plane_022.location = (-46.67, -17.75, -0.4302)
ob_plane_022.rotation_euler = (1.571, -0.0, 6.283)
ob_plane_022.scale = (1.14, 0.9357, 0.6422)
ob_plane_022.lineart.crease_threshold = 0.0
ob_plane_021.location = (-42.82, -17.75, -0.4302)
ob_plane_021.rotation_euler = (1.571, -0.0, 6.283)
ob_plane_021.scale = (1.14, 0.9357, 0.6422)
ob_plane_021.lineart.crease_threshold = 0.0
ob_plane_020.location = (-38.94, -17.75, -0.4302)
ob_plane_020.rotation_euler = (1.571, -0.0, 6.283)
ob_plane_020.scale = (1.14, 0.9357, 0.6422)
ob_plane_020.lineart.crease_threshold = 0.0
ob_plane_019.location = (-35.25, -17.75, -0.4302)
ob_plane_019.rotation_euler = (1.571, -0.0, 6.283)
ob_plane_019.scale = (1.14, 0.9357, 0.6422)
ob_plane_019.lineart.crease_threshold = 0.0
ob_plane_018.location = (-9.54, -17.74, -0.4302)
ob_plane_018.rotation_euler = (1.571, -0.0, 6.283)
ob_plane_018.scale = (1.14, 0.9357, 0.6422)
ob_plane_018.lineart.crease_threshold = 0.0
ob_plane_017.location = (-13.02, -17.74, -0.4302)
ob_plane_017.rotation_euler = (1.571, -0.0, 6.283)
ob_plane_017.scale = (1.14, 0.9357, 0.6422)
ob_plane_017.lineart.crease_threshold = 0.0
ob_plane_016.location = (-24.62, -17.74, -0.4302)
ob_plane_016.rotation_euler = (1.571, -0.0, 6.283)
ob_plane_016.scale = (1.14, 0.9357, 0.6422)
ob_plane_016.lineart.crease_threshold = 0.0
ob_plane_014.location = (-20.69, -17.74, -0.4302)
ob_plane_014.rotation_euler = (1.571, -0.0, 6.283)
ob_plane_014.scale = (1.14, 0.9357, 0.6422)
ob_plane_014.lineart.crease_threshold = 0.0
ob_plane_015.location = (-16.82, -17.74, -0.4302)
ob_plane_015.rotation_euler = (1.571, -0.0, 6.283)
ob_plane_015.scale = (1.14, 0.9357, 0.6422)
ob_plane_015.lineart.crease_threshold = 0.0
ob_plane_013.location = (-0.08965, 17.67, 1.052)
ob_plane_013.rotation_euler = (1.571, -0.0, 0.0)
ob_plane_013.scale = (1.456, 3.334, 1.456)
ob_plane_013.lineart.crease_threshold = 0.0
ob_plane_012.location = (-0.08965, 17.67, 13.13)
ob_plane_012.rotation_euler = (1.571, -0.0, 0.0)
ob_plane_012.scale = (1.456, 3.334, 1.456)
ob_plane_012.lineart.crease_threshold = 0.0
ob_plane_011.location = (7.223, -12.31, 9.882)
ob_plane_011.rotation_euler = (1.571, -0.0, 1.571)
ob_plane_011.scale = (1.456, 2.121, 1.456)
ob_plane_011.lineart.crease_threshold = 0.0
ob_plane_010.location = (7.223, 10.84, 9.882)
ob_plane_010.rotation_euler = (1.571, -0.0, 1.571)
ob_plane_010.scale = (1.456, 2.121, 1.456)
ob_plane_010.lineart.crease_threshold = 0.0
ob_plane_009.location = (7.223, 10.84, -0.4302)
ob_plane_009.rotation_euler = (1.571, -0.0, 1.571)
ob_plane_009.scale = (1.456, 2.121, 1.456)
ob_plane_009.lineart.crease_threshold = 0.0
ob_plane_008.location = (7.223, -12.3, -0.4302)
ob_plane_008.rotation_euler = (1.571, -0.0, 1.571)
ob_plane_008.scale = (1.456, 2.121, 1.456)
ob_plane_008.lineart.crease_threshold = 0.0
ob_plane_007.location = (-0.08965, -17.6, 0.8934)
ob_plane_007.rotation_euler = (1.571, -0.0, 0.0)
ob_plane_007.scale = (1.456, 3.334, 1.456)
ob_plane_007.lineart.crease_threshold = 0.0
ob_plane_006.location = (-0.08965, -17.6, 13.13)
ob_plane_006.rotation_euler = (1.571, -0.0, 0.0)
ob_plane_006.scale = (1.456, 3.334, 1.456)
ob_plane_006.lineart.crease_threshold = 0.0
ob_hemi.location = (4.34, -15.84, -30.6)
ob_hemi.lineart.crease_threshold = 0.0
ob_plane_005.location = (9.618, -0.2373, 3.515)
ob_plane_005.scale = (2.691, 5.606, 0.1095)
ob_plane_005.lineart.crease_threshold = 0.0
ob_cube_001.location = (9.85, -2.168, -5.498)
ob_cube_001.scale = (2.691, 5.234, 0.1086)
ob_cube_001.lineart.crease_threshold = 0.0
ob_cube.location = (-0.2377, 1.174, 20.83)
ob_cube.scale = (1.508, 1.508, 3.724)
ob_cube.lineart.crease_threshold = 0.0
ob_plane_004.location = (0.0, 0.0, -2.362)
ob_plane_004.scale = (6.725, 6.725, -16.34)
ob_plane_004.lineart.crease_threshold = 0.0
ob_plane_003.location = (0.0, 0.0, -2.362)
ob_plane_003.scale = (6.725, 6.725, -16.34)
ob_plane_003.lineart.crease_threshold = 0.0
ob_plane_002.location = (0.0, 0.0, -2.362)
ob_plane_002.scale = (6.725, 6.725, -16.34)
ob_plane_002.lineart.crease_threshold = 0.0
ob_plane_001.location = (0.0, 0.0, -2.362)
ob_plane_001.scale = (6.725, 6.725, -16.34)
ob_plane_001.lineart.crease_threshold = 0.0
ob_plane.location = (0.0, 0.0, -2.362)
ob_plane.scale = (6.725, 7.211, -16.34)
ob_plane.lineart.crease_threshold = 0.0

# ---- collection membership
col_collection_1.objects.link(ob_plane_023)
col_collection_1.objects.link(ob_plane_022)
col_collection_1.objects.link(ob_plane_021)
col_collection_1.objects.link(ob_plane_020)
col_collection_1.objects.link(ob_plane_019)
col_collection_1.objects.link(ob_plane_018)
col_collection_1.objects.link(ob_plane_017)
col_collection_1.objects.link(ob_plane_016)
col_collection_1.objects.link(ob_plane_014)
col_collection_1.objects.link(ob_plane_015)
col_collection_1.objects.link(ob_plane_013)
col_collection_1.objects.link(ob_plane_012)
col_collection_1.objects.link(ob_plane_011)
col_collection_1.objects.link(ob_plane_010)
col_collection_1.objects.link(ob_plane_009)
col_collection_1.objects.link(ob_plane_008)
col_collection_1.objects.link(ob_plane_007)
col_collection_1.objects.link(ob_plane_006)
col_collection_1.objects.link(ob_hemi)
col_collection_1.objects.link(ob_plane_005)
col_collection_1.objects.link(ob_cube_001)
col_collection_1.objects.link(ob_cube)
col_collection_1.objects.link(ob_plane_004)
col_collection_1.objects.link(ob_plane_003)
col_collection_1.objects.link(ob_plane_002)
col_collection_1.objects.link(ob_plane_001)
col_collection_1.objects.link(ob_plane)

# ---- scene / render settings (as saved in the file)
scene.frame_start = 1; scene.frame_end = 250; scene.frame_set(1)
scene.render.engine = 'BLENDER_EEVEE_NEXT'
scene.render.image_settings.color_mode = 'RGB'
scene.render.image_settings.compression = 90
scene.render.resolution_percentage = 50
scene.render.dither_intensity = 0.0
scene.render.bake_margin = 2
scene.render.bake_bias = 0.0
scene.cycles.use_denoising = False
scene.cycles.samples = 10
scene.cycles.sampling_pattern = 'TABULATED_SOBOL'
scene.cycles.light_sampling_threshold = 0.0
scene.cycles.use_adaptive_sampling = False
scene.cycles.use_light_tree = False
scene.cycles.blur_glossy = 0.0
scene.cycles.volume_bounces = 1
scene.cycles.pixel_filter_type = 'GAUSSIAN'
scene.cycles.sample_clamp_indirect = 0.0
scene.view_settings.view_transform = 'Standard'
bpy.context.view_layer.update()

# ---- added for rendering (the .blend has no active camera): camera
cam_auto = bpy.data.cameras.new('AutoCamera')
cam_auto.lens = 50.0
cam_auto.sensor_width = 36.0
cam_auto.clip_end = 1305.23
ob_auto_camera = bpy.data.objects.new('AutoCamera', cam_auto)
scene.collection.objects.link(ob_auto_camera)
ob_auto_camera.location = (54.7948, -89.4102, 69.2719)
ob_auto_camera.rotation_euler = (1.09748, -7.21219e-08, 0.694738)
scene.camera = ob_auto_camera
bpy.context.view_layer.update()
